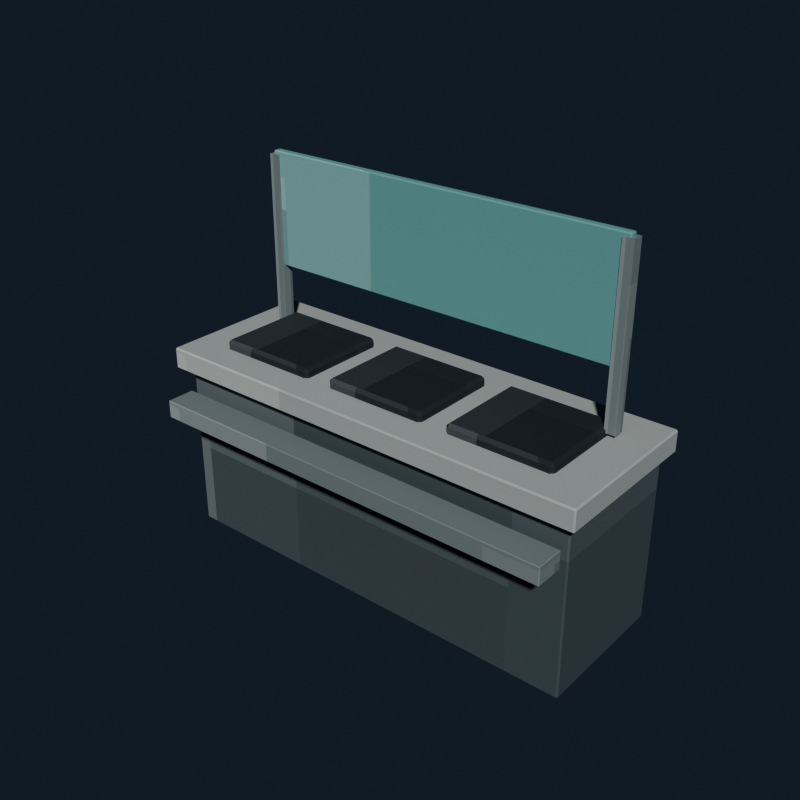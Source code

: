 # Source: prison_serving_counter.blend  (saved by Blender 5.2.44; exported with 4.5.12 LTS)
import bpy
from mathutils import Matrix  # noqa: F401  (used for matrix-valued properties, if any)

bpy.ops.wm.read_factory_settings(use_empty=True)
scene = bpy.context.scene
scene.name = 'Scene'

# ---- collections
col_collection = bpy.data.collections.new('Collection'); scene.collection.children.link(col_collection)

# ---- images (referenced by path relative to the original .blend; pixels are not part of the script)
import os
ASSET_DIR = os.environ.get("B2B_ASSET_DIR", "")  # directory of the original .blend (textures are referenced by path, not embedded)
HERE = os.path.dirname(os.path.abspath(__file__))  # packed textures are extracted next to this script under _unpacked/

def load_image(name, relpath, width, height, colorspace="sRGB"):
    """Load a texture the original file referenced (path relative to the .blend, or extracted next to this script)."""
    p = next((c for c in (os.path.join(HERE, relpath), os.path.join(ASSET_DIR, relpath)) if relpath and os.path.exists(c)), "")
    if p:
        img = bpy.data.images.load(p, check_existing=True)
        img.name = name
    else:  # same state as the original file: an image datablock whose file is absent (Cycles renders it pink)
        img = bpy.data.images.new(name, width, height)
        img.source = "FILE"
        img.filepath = "//" + (relpath or name)
    img.colorspace_settings.name = colorspace
    return img
img_prison_serving_counter_pixel_atlas = load_image('prison_serving_counter_pixel_atlas', '_unpacked/prison_serving_counter_pixel_atlas.be9d3282.png', 128, 16, 'sRGB')

# ---- materials (node trees are filled in below, after node groups)
mat_prison_serving_counter_pixel_paint = bpy.data.materials.new('Prison Serving Counter pixel paint')

# ---- material node trees
mat_prison_serving_counter_pixel_paint.use_nodes = True; mat_prison_serving_counter_pixel_paint.node_tree.nodes.clear()
_N = mat_prison_serving_counter_pixel_paint.node_tree.nodes; _L = mat_prison_serving_counter_pixel_paint.node_tree.links
n0 = _N.new('ShaderNodeBsdfPrincipled'); n0.name = 'Principled BSDF'; n0.location = (-200, 100)
n0.inputs[1].default_value = 0.18
n0.inputs[2].default_value = 0.84
n0.inputs[10].default_value = 0.005
n1 = _N.new('ShaderNodeOutputMaterial'); n1.name = 'Material Output'; n1.location = (200, 100)
n2 = _N.new('ShaderNodeTexImage'); n2.name = 'Image Texture'; n2.location = (0, 0)
n2.image = img_prison_serving_counter_pixel_atlas
n2.interpolation = 'Closest'
_L.new(n0.outputs[0], n1.inputs[0])
_L.new(n2.outputs[0], n0.inputs[0])
n1.is_active_output = True

# ---- world
world_world = bpy.data.worlds.new('World'); scene.world = world_world
world_world.use_nodes = True; world_world.node_tree.nodes.clear()
_N = world_world.node_tree.nodes; _L = world_world.node_tree.links
n0 = _N.new('ShaderNodeOutputWorld'); n0.name = 'World Output'; n0.location = (200, 100)
n1 = _N.new('ShaderNodeBackground'); n1.name = 'Background'; n1.location = (-200, 100)
n1.inputs[0].default_value = (0.04314, 0.06275, 0.09412, 1.0)
n1.inputs[1].default_value = 0.36
_L.new(n1.outputs[0], n0.inputs[0])
n0.is_active_output = True
world_world.color = (0.05088, 0.05088, 0.05088)
world_world.sun_shadow_jitter_overblur = 0.0

# ---- meshes
me_cube = bpy.data.meshes.new('Cube')
me_cube.from_pydata([(-1.167, -0.382, -0.48), (-1.167, -0.39, -0.472), (-1.175, -0.382, -0.472), (-1.167, -0.39, 0.472), (-1.167, -0.382, 0.48), (-1.175, -0.382, 0.472), (-1.167, 0.382, -0.48), (-1.175, 0.382, -0.472), (-1.167, 0.39, -0.472), (-1.167, 0.382, 0.48), (-1.167, 0.39, 0.472), (-1.175, 0.382, 0.472), (1.167, -0.382, -0.48), (1.175, -0.382, -0.472), (1.167, -0.39, -0.472), (1.167, -0.382, 0.48), (1.167, -0.39, 0.472), (1.175, -0.382, 0.472), (1.167, 0.382, -0.48), (1.167, 0.39, -0.472), (1.175, 0.382, -0.472), (1.167, 0.382, 0.48), (1.175, 0.382, 0.472), (1.167, 0.39, 0.472)], [], [(0, 1, 2), (3, 4, 5), (6, 7, 8), (9, 10, 11), (12, 13, 14), (15, 16, 17), (18, 19, 20), (21, 22, 23), (6, 0, 2, 7), (1, 3, 5, 2), (4, 9, 11, 5), (10, 8, 7, 11), (18, 6, 8, 19), (9, 21, 23, 10), (22, 20, 19, 23), (12, 18, 20, 13), (21, 15, 17, 22), (16, 14, 13, 17), (0, 12, 14, 1), (15, 4, 3, 16), (6, 18, 12, 0), (2, 5, 11, 7), (14, 16, 3, 1), (21, 9, 4, 15), (8, 10, 23, 19), (20, 22, 17, 13)])
_uv = me_cube.uv_layers.new(name='UVMap')
_uv.uv.foreach_set('vector', [0.2709, 0.7202, 0.2709, 0.7225, 0.2708, 0.7202, 0.3262, 0.9442, 0.3264, 0.9442, 0.3262, 0.945, 0.2709, 0.5023, 0.2708, 0.5023, 0.2709, 0.5, 0.3264, 0.2772, 0.3262, 0.2783, 0.3262, 0.2758, 0.2985, 0.7202, 0.2988, 0.7202, 0.2987, 0.7229, 0.3265, 0.7217, 0.3262, 0.7233, 0.3262, 0.7208, 0.2985, 0.5023, 0.2987, 0.4996, 0.2988, 0.5023, 0.3265, 0.5015, 0.3262, 0.5023, 0.3262, 0.4994, 0.2709, 0.5023, 0.2709, 0.7202, 0.2708, 0.7202, 0.2708, 0.5023, 0.2988, 0.055, 0.3262, 0.055, 0.3262, 0.05728, 0.2988, 0.05728, 0.3264, 0.05728, 0.3264, 0.2772, 0.3262, 0.2758, 0.3262, 0.05728, 0.3262, 0.2783, 0.2988, 0.2783, 0.2988, 0.2752, 0.3262, 0.2758, 0.2985, 0.5023, 0.2709, 0.5023, 0.2709, 0.5, 0.2987, 0.4996, 0.3264, 0.2772, 0.3265, 0.5015, 0.3262, 0.4994, 0.3262, 0.2783, 0.3262, 0.5023, 0.2988, 0.5023, 0.2987, 0.4996, 0.3262, 0.4994, 0.2985, 0.7202, 0.2985, 0.5023, 0.2988, 0.5023, 0.2988, 0.7202, 0.3265, 0.5015, 0.3265, 0.7217, 0.3262, 0.7208, 0.3262, 0.5023, 0.3262, 0.7233, 0.2987, 0.7229, 0.2988, 0.7202, 0.3262, 0.7208, 0.2709, 0.7202, 0.2985, 0.7202, 0.2987, 0.7229, 0.2709, 0.7225, 0.3265, 0.7217, 0.3264, 0.9442, 0.3262, 0.9442, 0.3262, 0.7233, 0.2709, 0.5023, 0.2985, 0.5023, 0.2985, 0.7202, 0.2709, 0.7202, 0.2988, 0.05728, 0.3262, 0.05728, 0.3262, 0.2758, 0.2988, 0.2752, 0.2987, 0.7229, 0.3262, 0.7233, 0.3262, 0.9442, 0.2988, 0.9442, 0.3265, 0.5015, 0.3541, 0.5023, 0.3541, 0.7202, 0.3265, 0.7217, 0.2988, 0.2783, 0.3262, 0.2783, 0.3262, 0.4994, 0.2987, 0.4996, 0.2988, 0.5023, 0.3262, 0.5023, 0.3262, 0.7208, 0.2988, 0.7202])
me_cube.materials.append(mat_prison_serving_counter_pixel_paint)
me_cube.update()
me_cube_001 = bpy.data.meshes.new('Cube.001')
me_cube_001.from_pydata([(-1.222, -0.432, -0.06), (-1.222, -0.44, -0.052), (-1.23, -0.432, -0.052), (-1.222, -0.44, 0.052), (-1.222, -0.432, 0.06), (-1.23, -0.432, 0.052), (-1.222, 0.432, -0.06), (-1.23, 0.432, -0.052), (-1.222, 0.44, -0.052), (-1.222, 0.432, 0.06), (-1.222, 0.44, 0.052), (-1.23, 0.432, 0.052), (1.222, -0.432, -0.06), (1.23, -0.432, -0.052), (1.222, -0.44, -0.052), (1.222, -0.432, 0.06), (1.222, -0.44, 0.052), (1.23, -0.432, 0.052), (1.222, 0.432, -0.06), (1.222, 0.44, -0.052), (1.23, 0.432, -0.052), (1.222, 0.432, 0.06), (1.23, 0.432, 0.052), (1.222, 0.44, 0.052)], [], [(0, 1, 2), (3, 4, 5), (6, 7, 8), (9, 10, 11), (12, 13, 14), (15, 16, 17), (18, 19, 20), (21, 22, 23), (6, 0, 2, 7), (1, 3, 5, 2), (4, 9, 11, 5), (10, 8, 7, 11), (18, 6, 8, 19), (9, 21, 23, 10), (22, 20, 19, 23), (12, 18, 20, 13), (21, 15, 17, 22), (16, 14, 13, 17), (0, 12, 14, 1), (15, 4, 3, 16), (6, 18, 12, 0), (2, 5, 11, 7), (14, 16, 3, 1), (21, 9, 4, 15), (8, 10, 23, 19), (20, 22, 17, 13)])
_uv = me_cube_001.uv_layers.new(name='UVMap')
_uv.uv.foreach_set('vector', [0.5209, 0.7205, 0.5209, 0.7225, 0.5208, 0.7205, 0.5746, 0.9443, 0.5764, 0.9443, 0.5746, 0.945, 0.5209, 0.502, 0.5208, 0.502, 0.5209, 0.5, 0.5764, 0.2773, 0.5746, 0.2782, 0.5746, 0.276, 0.5485, 0.7205, 0.55, 0.7205, 0.5495, 0.7229, 0.5765, 0.7219, 0.5746, 0.7232, 0.5746, 0.721, 0.5485, 0.502, 0.5495, 0.4996, 0.55, 0.502, 0.5765, 0.5013, 0.5746, 0.502, 0.5746, 0.4995, 0.5209, 0.502, 0.5209, 0.7205, 0.5208, 0.7205, 0.5208, 0.502, 0.5504, 0.055, 0.5746, 0.055, 0.5746, 0.05702, 0.5504, 0.05702, 0.5764, 0.05702, 0.5764, 0.2773, 0.5746, 0.276, 0.5746, 0.05702, 0.5746, 0.2782, 0.5504, 0.2782, 0.5504, 0.2755, 0.5746, 0.276, 0.5485, 0.502, 0.5209, 0.502, 0.5209, 0.5, 0.5495, 0.4996, 0.5764, 0.2773, 0.5765, 0.5013, 0.5746, 0.4995, 0.5746, 0.2782, 0.5746, 0.502, 0.55, 0.502, 0.5495, 0.4996, 0.5746, 0.4995, 0.5485, 0.7205, 0.5485, 0.502, 0.55, 0.502, 0.55, 0.7205, 0.5765, 0.5013, 0.5765, 0.7219, 0.5746, 0.721, 0.5746, 0.502, 0.5746, 0.7232, 0.5495, 0.7229, 0.55, 0.7205, 0.5746, 0.721, 0.5209, 0.7205, 0.5485, 0.7205, 0.5495, 0.7229, 0.5209, 0.7225, 0.5765, 0.7219, 0.5764, 0.9443, 0.5746, 0.9443, 0.5746, 0.7232, 0.5209, 0.502, 0.5485, 0.502, 0.5485, 0.7205, 0.5209, 0.7205, 0.5504, 0.05702, 0.5746, 0.05702, 0.5746, 0.276, 0.5504, 0.2755, 0.5495, 0.7229, 0.5746, 0.7232, 0.5746, 0.9443, 0.5504, 0.9443, 0.5765, 0.5013, 0.6041, 0.502, 0.6041, 0.7205, 0.5765, 0.7219, 0.5504, 0.2782, 0.5746, 0.2782, 0.5746, 0.4995, 0.5495, 0.4996, 0.55, 0.502, 0.5746, 0.502, 0.5746, 0.721, 0.55, 0.7205])
me_cube_001.materials.append(mat_prison_serving_counter_pixel_paint)
me_cube_001.update()
me_cube_002 = bpy.data.meshes.new('Cube.002')
me_cube_002.from_pydata([(-0.2724, -0.2424, -0.04), (-0.2724, -0.26, -0.0224), (-0.29, -0.2424, -0.0224), (-0.2724, -0.26, 0.0224), (-0.2724, -0.2424, 0.04), (-0.29, -0.2424, 0.0224), (-0.2724, 0.2424, -0.04), (-0.29, 0.2424, -0.0224), (-0.2724, 0.26, -0.0224), (-0.2724, 0.2424, 0.04), (-0.2724, 0.26, 0.0224), (-0.29, 0.2424, 0.0224), (0.2724, -0.2424, -0.04), (0.29, -0.2424, -0.0224), (0.2724, -0.26, -0.0224), (0.2724, -0.2424, 0.04), (0.2724, -0.26, 0.0224), (0.29, -0.2424, 0.0224), (0.2724, 0.2424, -0.04), (0.2724, 0.26, -0.0224), (0.29, 0.2424, -0.0224), (0.2724, 0.2424, 0.04), (0.29, 0.2424, 0.0224), (0.2724, 0.26, 0.0224)], [], [(0, 1, 2), (3, 4, 5), (6, 7, 8), (9, 10, 11), (12, 13, 14), (15, 16, 17), (18, 19, 20), (21, 22, 23), (6, 0, 2, 7), (1, 3, 5, 2), (4, 9, 11, 5), (10, 8, 7, 11), (18, 6, 8, 19), (9, 21, 23, 10), (22, 20, 19, 23), (12, 18, 20, 13), (21, 15, 17, 22), (16, 14, 13, 17), (0, 12, 14, 1), (15, 4, 3, 16), (6, 18, 12, 0), (2, 5, 11, 7), (14, 16, 3, 1), (21, 9, 4, 15), (8, 10, 23, 19), (20, 22, 17, 13)])
_uv = me_cube_002.uv_layers.new(name='UVMap')
_uv.uv.foreach_set('vector', [0.1466, 0.715, 0.1466, 0.7225, 0.1458, 0.715, 0.1953, 0.055, 0.2014, 0.06253, 0.1953, 0.06253, 0.1466, 0.5075, 0.1458, 0.5075, 0.1466, 0.5, 0.2014, 0.2747, 0.1953, 0.2826, 0.1953, 0.27, 0.1727, 0.715, 0.1782, 0.715, 0.1762, 0.7259, 0.2018, 0.7221, 0.1953, 0.7293, 0.1953, 0.7169, 0.1727, 0.5075, 0.1762, 0.4966, 0.1782, 0.5075, 0.2018, 0.5004, 0.1953, 0.5056, 0.1953, 0.4932, 0.1466, 0.5075, 0.1466, 0.715, 0.1458, 0.715, 0.1458, 0.5075, 0.1797, 0.055, 0.1953, 0.055, 0.1953, 0.06253, 0.1797, 0.06253, 0.2014, 0.06253, 0.2014, 0.2747, 0.1953, 0.27, 0.1953, 0.06253, 0.1953, 0.2826, 0.1797, 0.2843, 0.1797, 0.27, 0.1953, 0.27, 0.1727, 0.5075, 0.1466, 0.5075, 0.1466, 0.5, 0.1762, 0.4966, 0.2014, 0.2747, 0.2018, 0.5004, 0.1953, 0.4932, 0.1953, 0.2826, 0.1953, 0.5056, 0.1782, 0.5075, 0.1762, 0.4966, 0.1953, 0.4932, 0.1727, 0.715, 0.1727, 0.5075, 0.1782, 0.5075, 0.1782, 0.715, 0.2018, 0.5004, 0.2018, 0.7221, 0.1953, 0.7169, 0.1953, 0.5056, 0.1953, 0.7293, 0.1762, 0.7259, 0.1782, 0.715, 0.1953, 0.7169, 0.1466, 0.715, 0.1727, 0.715, 0.1762, 0.7259, 0.1466, 0.7225, 0.2018, 0.7221, 0.2014, 0.9382, 0.1953, 0.9382, 0.1953, 0.7293, 0.1466, 0.5075, 0.1727, 0.5075, 0.1727, 0.715, 0.1466, 0.715, 0.1797, 0.06253, 0.1953, 0.06253, 0.1953, 0.27, 0.1797, 0.27, 0.1762, 0.7259, 0.1953, 0.7293, 0.1953, 0.9382, 0.1797, 0.9382, 0.2018, 0.5004, 0.2284, 0.5075, 0.2284, 0.715, 0.2018, 0.7221, 0.1797, 0.2843, 0.1953, 0.2826, 0.1953, 0.4932, 0.1762, 0.4966, 0.1782, 0.5075, 0.1953, 0.5056, 0.1953, 0.7169, 0.1782, 0.715])
me_cube_002.materials.append(mat_prison_serving_counter_pixel_paint)
me_cube_002.update()
me_cube_003 = bpy.data.meshes.new('Cube.003')
me_cube_003.from_pydata([(-0.2724, -0.2424, -0.04), (-0.2724, -0.26, -0.0224), (-0.29, -0.2424, -0.0224), (-0.2724, -0.26, 0.0224), (-0.2724, -0.2424, 0.04), (-0.29, -0.2424, 0.0224), (-0.2724, 0.2424, -0.04), (-0.29, 0.2424, -0.0224), (-0.2724, 0.26, -0.0224), (-0.2724, 0.2424, 0.04), (-0.2724, 0.26, 0.0224), (-0.29, 0.2424, 0.0224), (0.2724, -0.2424, -0.04), (0.29, -0.2424, -0.0224), (0.2724, -0.26, -0.0224), (0.2724, -0.2424, 0.04), (0.2724, -0.26, 0.0224), (0.29, -0.2424, 0.0224), (0.2724, 0.2424, -0.04), (0.2724, 0.26, -0.0224), (0.29, 0.2424, -0.0224), (0.2724, 0.2424, 0.04), (0.29, 0.2424, 0.0224), (0.2724, 0.26, 0.0224)], [], [(0, 1, 2), (3, 4, 5), (6, 7, 8), (9, 10, 11), (12, 13, 14), (15, 16, 17), (18, 19, 20), (21, 22, 23), (6, 0, 2, 7), (1, 3, 5, 2), (4, 9, 11, 5), (10, 8, 7, 11), (18, 6, 8, 19), (9, 21, 23, 10), (22, 20, 19, 23), (12, 18, 20, 13), (21, 15, 17, 22), (16, 14, 13, 17), (0, 12, 14, 1), (15, 4, 3, 16), (6, 18, 12, 0), (2, 5, 11, 7), (14, 16, 3, 1), (21, 9, 4, 15), (8, 10, 23, 19), (20, 22, 17, 13)])
_uv = me_cube_003.uv_layers.new(name='UVMap')
_uv.uv.foreach_set('vector', [0.1466, 0.715, 0.1466, 0.7225, 0.1458, 0.715, 0.1953, 0.055, 0.2014, 0.06253, 0.1953, 0.06253, 0.1466, 0.5075, 0.1458, 0.5075, 0.1466, 0.5, 0.2014, 0.2747, 0.1953, 0.2826, 0.1953, 0.27, 0.1727, 0.715, 0.1782, 0.715, 0.1762, 0.7259, 0.2018, 0.7221, 0.1953, 0.7293, 0.1953, 0.7169, 0.1727, 0.5075, 0.1762, 0.4966, 0.1782, 0.5075, 0.2018, 0.5004, 0.1953, 0.5056, 0.1953, 0.4932, 0.1466, 0.5075, 0.1466, 0.715, 0.1458, 0.715, 0.1458, 0.5075, 0.1797, 0.055, 0.1953, 0.055, 0.1953, 0.06253, 0.1797, 0.06253, 0.2014, 0.06253, 0.2014, 0.2747, 0.1953, 0.27, 0.1953, 0.06253, 0.1953, 0.2826, 0.1797, 0.2843, 0.1797, 0.27, 0.1953, 0.27, 0.1727, 0.5075, 0.1466, 0.5075, 0.1466, 0.5, 0.1762, 0.4966, 0.2014, 0.2747, 0.2018, 0.5004, 0.1953, 0.4932, 0.1953, 0.2826, 0.1953, 0.5056, 0.1782, 0.5075, 0.1762, 0.4966, 0.1953, 0.4932, 0.1727, 0.715, 0.1727, 0.5075, 0.1782, 0.5075, 0.1782, 0.715, 0.2018, 0.5004, 0.2018, 0.7221, 0.1953, 0.7169, 0.1953, 0.5056, 0.1953, 0.7293, 0.1762, 0.7259, 0.1782, 0.715, 0.1953, 0.7169, 0.1466, 0.715, 0.1727, 0.715, 0.1762, 0.7259, 0.1466, 0.7225, 0.2018, 0.7221, 0.2014, 0.9382, 0.1953, 0.9382, 0.1953, 0.7293, 0.1466, 0.5075, 0.1727, 0.5075, 0.1727, 0.715, 0.1466, 0.715, 0.1797, 0.06253, 0.1953, 0.06253, 0.1953, 0.27, 0.1797, 0.27, 0.1762, 0.7259, 0.1953, 0.7293, 0.1953, 0.9382, 0.1797, 0.9382, 0.2018, 0.5004, 0.2284, 0.5075, 0.2284, 0.715, 0.2018, 0.7221, 0.1797, 0.2843, 0.1953, 0.2826, 0.1953, 0.4932, 0.1762, 0.4966, 0.1782, 0.5075, 0.1953, 0.5056, 0.1953, 0.7169, 0.1782, 0.715])
me_cube_003.materials.append(mat_prison_serving_counter_pixel_paint)
me_cube_003.update()
me_cube_004 = bpy.data.meshes.new('Cube.004')
me_cube_004.from_pydata([(-0.2724, -0.2424, -0.04), (-0.2724, -0.26, -0.0224), (-0.29, -0.2424, -0.0224), (-0.2724, -0.26, 0.0224), (-0.2724, -0.2424, 0.04), (-0.29, -0.2424, 0.0224), (-0.2724, 0.2424, -0.04), (-0.29, 0.2424, -0.0224), (-0.2724, 0.26, -0.0224), (-0.2724, 0.2424, 0.04), (-0.2724, 0.26, 0.0224), (-0.29, 0.2424, 0.0224), (0.2724, -0.2424, -0.04), (0.29, -0.2424, -0.0224), (0.2724, -0.26, -0.0224), (0.2724, -0.2424, 0.04), (0.2724, -0.26, 0.0224), (0.29, -0.2424, 0.0224), (0.2724, 0.2424, -0.04), (0.2724, 0.26, -0.0224), (0.29, 0.2424, -0.0224), (0.2724, 0.2424, 0.04), (0.29, 0.2424, 0.0224), (0.2724, 0.26, 0.0224)], [], [(0, 1, 2), (3, 4, 5), (6, 7, 8), (9, 10, 11), (12, 13, 14), (15, 16, 17), (18, 19, 20), (21, 22, 23), (6, 0, 2, 7), (1, 3, 5, 2), (4, 9, 11, 5), (10, 8, 7, 11), (18, 6, 8, 19), (9, 21, 23, 10), (22, 20, 19, 23), (12, 18, 20, 13), (21, 15, 17, 22), (16, 14, 13, 17), (0, 12, 14, 1), (15, 4, 3, 16), (6, 18, 12, 0), (2, 5, 11, 7), (14, 16, 3, 1), (21, 9, 4, 15), (8, 10, 23, 19), (20, 22, 17, 13)])
_uv = me_cube_004.uv_layers.new(name='UVMap')
_uv.uv.foreach_set('vector', [0.1466, 0.715, 0.1466, 0.7225, 0.1458, 0.715, 0.1953, 0.055, 0.2014, 0.06253, 0.1953, 0.06253, 0.1466, 0.5075, 0.1458, 0.5075, 0.1466, 0.5, 0.2014, 0.2747, 0.1953, 0.2826, 0.1953, 0.27, 0.1727, 0.715, 0.1782, 0.715, 0.1762, 0.7259, 0.2018, 0.7221, 0.1953, 0.7293, 0.1953, 0.7169, 0.1727, 0.5075, 0.1762, 0.4966, 0.1782, 0.5075, 0.2018, 0.5004, 0.1953, 0.5056, 0.1953, 0.4932, 0.1466, 0.5075, 0.1466, 0.715, 0.1458, 0.715, 0.1458, 0.5075, 0.1797, 0.055, 0.1953, 0.055, 0.1953, 0.06253, 0.1797, 0.06253, 0.2014, 0.06253, 0.2014, 0.2747, 0.1953, 0.27, 0.1953, 0.06253, 0.1953, 0.2826, 0.1797, 0.2843, 0.1797, 0.27, 0.1953, 0.27, 0.1727, 0.5075, 0.1466, 0.5075, 0.1466, 0.5, 0.1762, 0.4966, 0.2014, 0.2747, 0.2018, 0.5004, 0.1953, 0.4932, 0.1953, 0.2826, 0.1953, 0.5056, 0.1782, 0.5075, 0.1762, 0.4966, 0.1953, 0.4932, 0.1727, 0.715, 0.1727, 0.5075, 0.1782, 0.5075, 0.1782, 0.715, 0.2018, 0.5004, 0.2018, 0.7221, 0.1953, 0.7169, 0.1953, 0.5056, 0.1953, 0.7293, 0.1762, 0.7259, 0.1782, 0.715, 0.1953, 0.7169, 0.1466, 0.715, 0.1727, 0.715, 0.1762, 0.7259, 0.1466, 0.7225, 0.2018, 0.7221, 0.2014, 0.9382, 0.1953, 0.9382, 0.1953, 0.7293, 0.1466, 0.5075, 0.1727, 0.5075, 0.1727, 0.715, 0.1466, 0.715, 0.1797, 0.06253, 0.1953, 0.06253, 0.1953, 0.27, 0.1797, 0.27, 0.1762, 0.7259, 0.1953, 0.7293, 0.1953, 0.9382, 0.1797, 0.9382, 0.2018, 0.5004, 0.2284, 0.5075, 0.2284, 0.715, 0.2018, 0.7221, 0.1797, 0.2843, 0.1953, 0.2826, 0.1953, 0.4932, 0.1762, 0.4966, 0.1782, 0.5075, 0.1953, 0.5056, 0.1953, 0.7169, 0.1782, 0.715])
me_cube_004.materials.append(mat_prison_serving_counter_pixel_paint)
me_cube_004.update()
me_cube_005 = bpy.data.meshes.new('Cube.005')
me_cube_005.from_pydata([(-0.03, -0.03, -0.46), (-0.03, -0.03, 0.46), (-0.03, 0.03, -0.46), (-0.03, 0.03, 0.46), (0.03, -0.03, -0.46), (0.03, -0.03, 0.46), (0.03, 0.03, -0.46), (0.03, 0.03, 0.46)], [], [(0, 1, 3, 2), (2, 3, 7, 6), (6, 7, 5, 4), (4, 5, 1, 0), (2, 6, 4, 0), (7, 3, 1, 5)])
_uv = me_cube_005.uv_layers.new(name='UVMap')
_uv.uv.foreach_set('vector', [0.4236, 0.055, 0.4514, 0.055, 0.4514, 0.2775, 0.4236, 0.2775, 0.4236, 0.2775, 0.4514, 0.2775, 0.4514, 0.5, 0.4236, 0.5, 0.4236, 0.5, 0.4514, 0.5, 0.4514, 0.7225, 0.4236, 0.7225, 0.4236, 0.7225, 0.4514, 0.7225, 0.4514, 0.945, 0.4236, 0.945, 0.3958, 0.5, 0.4236, 0.5, 0.4236, 0.7225, 0.3958, 0.7225, 0.4514, 0.5, 0.4792, 0.5, 0.4792, 0.7225, 0.4514, 0.7225])
me_cube_005.materials.append(mat_prison_serving_counter_pixel_paint)
me_cube_005.update()
me_cube_006 = bpy.data.meshes.new('Cube.006')
me_cube_006.from_pydata([(-0.03, -0.03, -0.46), (-0.03, -0.03, 0.46), (-0.03, 0.03, -0.46), (-0.03, 0.03, 0.46), (0.03, -0.03, -0.46), (0.03, -0.03, 0.46), (0.03, 0.03, -0.46), (0.03, 0.03, 0.46)], [], [(0, 1, 3, 2), (2, 3, 7, 6), (6, 7, 5, 4), (4, 5, 1, 0), (2, 6, 4, 0), (7, 3, 1, 5)])
_uv = me_cube_006.uv_layers.new(name='UVMap')
_uv.uv.foreach_set('vector', [0.4236, 0.055, 0.4514, 0.055, 0.4514, 0.2775, 0.4236, 0.2775, 0.4236, 0.2775, 0.4514, 0.2775, 0.4514, 0.5, 0.4236, 0.5, 0.4236, 0.5, 0.4514, 0.5, 0.4514, 0.7225, 0.4236, 0.7225, 0.4236, 0.7225, 0.4514, 0.7225, 0.4514, 0.945, 0.4236, 0.945, 0.3958, 0.5, 0.4236, 0.5, 0.4236, 0.7225, 0.3958, 0.7225, 0.4514, 0.5, 0.4792, 0.5, 0.4792, 0.7225, 0.4514, 0.7225])
me_cube_006.materials.append(mat_prison_serving_counter_pixel_paint)
me_cube_006.update()
me_cube_007 = bpy.data.meshes.new('Cube.007')
me_cube_007.from_pydata([(-1.034, -0.0165, -0.31), (-1.034, -0.0225, -0.304), (-1.04, -0.0165, -0.304), (-1.034, -0.0225, 0.304), (-1.034, -0.0165, 0.31), (-1.04, -0.0165, 0.304), (-1.034, 0.0165, -0.31), (-1.04, 0.0165, -0.304), (-1.034, 0.0225, -0.304), (-1.034, 0.0165, 0.31), (-1.034, 0.0225, 0.304), (-1.04, 0.0165, 0.304), (1.034, -0.0165, -0.31), (1.04, -0.0165, -0.304), (1.034, -0.0225, -0.304), (1.034, -0.0165, 0.31), (1.034, -0.0225, 0.304), (1.04, -0.0165, 0.304), (1.034, 0.0165, -0.31), (1.034, 0.0225, -0.304), (1.04, 0.0165, -0.304), (1.034, 0.0165, 0.31), (1.04, 0.0165, 0.304), (1.034, 0.0225, 0.304)], [], [(0, 1, 2), (3, 4, 5), (6, 7, 8), (9, 10, 11), (12, 13, 14), (15, 16, 17), (18, 19, 20), (21, 22, 23), (6, 0, 2, 7), (1, 3, 5, 2), (4, 9, 11, 5), (10, 8, 7, 11), (18, 6, 8, 19), (9, 21, 23, 10), (22, 20, 19, 23), (12, 18, 20, 13), (21, 15, 17, 22), (16, 14, 13, 17), (0, 12, 14, 1), (15, 4, 3, 16), (6, 18, 12, 0), (2, 5, 11, 7), (14, 16, 3, 1), (21, 9, 4, 15), (8, 10, 23, 19), (20, 22, 17, 13)])
_uv = me_cube_007.uv_layers.new(name='UVMap')
_uv.uv.foreach_set('vector', [0.8959, 0.6928, 0.8959, 0.7225, 0.8958, 0.6928, 0.9511, 0.9444, 0.9514, 0.9444, 0.9511, 0.945, 0.8959, 0.5297, 0.8958, 0.5297, 0.8959, 0.5, 0.9514, 0.268, 0.9511, 0.2781, 0.9511, 0.2553, 0.9235, 0.6928, 0.9238, 0.6928, 0.9237, 0.7228, 0.9514, 0.708, 0.9511, 0.7231, 0.9511, 0.7003, 0.9235, 0.5297, 0.9237, 0.4997, 0.9238, 0.5297, 0.9514, 0.5221, 0.9511, 0.5297, 0.9511, 0.4995, 0.8959, 0.5297, 0.8959, 0.6928, 0.8958, 0.6928, 0.8958, 0.5297, 0.9239, 0.055, 0.9511, 0.055, 0.9511, 0.08467, 0.9239, 0.08467, 0.9514, 0.08467, 0.9514, 0.268, 0.9511, 0.2553, 0.9511, 0.08467, 0.9511, 0.2781, 0.9239, 0.2781, 0.9239, 0.2478, 0.9511, 0.2553, 0.9235, 0.5297, 0.8959, 0.5297, 0.8959, 0.5, 0.9237, 0.4997, 0.9514, 0.268, 0.9514, 0.5221, 0.9511, 0.4995, 0.9511, 0.2781, 0.9511, 0.5297, 0.9238, 0.5297, 0.9237, 0.4997, 0.9511, 0.4995, 0.9235, 0.6928, 0.9235, 0.5297, 0.9238, 0.5297, 0.9238, 0.6928, 0.9514, 0.5221, 0.9514, 0.708, 0.9511, 0.7003, 0.9511, 0.5297, 0.9511, 0.7231, 0.9237, 0.7228, 0.9238, 0.6928, 0.9511, 0.7003, 0.8959, 0.6928, 0.9235, 0.6928, 0.9237, 0.7228, 0.8959, 0.7225, 0.9514, 0.708, 0.9514, 0.9444, 0.9511, 0.9444, 0.9511, 0.7231, 0.8959, 0.5297, 0.9235, 0.5297, 0.9235, 0.6928, 0.8959, 0.6928, 0.9239, 0.08467, 0.9511, 0.08467, 0.9511, 0.2553, 0.9239, 0.2478, 0.9237, 0.7228, 0.9511, 0.7231, 0.9511, 0.9444, 0.9239, 0.9444, 0.9514, 0.5221, 0.9791, 0.5297, 0.9791, 0.6928, 0.9514, 0.708, 0.9239, 0.2781, 0.9511, 0.2781, 0.9511, 0.4995, 0.9237, 0.4997, 0.9238, 0.5297, 0.9511, 0.5297, 0.9511, 0.7003, 0.9238, 0.6928])
me_cube_007.materials.append(mat_prison_serving_counter_pixel_paint)
me_cube_007.update()
me_cube_008 = bpy.data.meshes.new('Cube.008')
me_cube_008.from_pydata([(-1.156, -0.076, -0.05), (-1.156, -0.08, -0.046), (-1.16, -0.076, -0.046), (-1.156, -0.08, 0.046), (-1.156, -0.076, 0.05), (-1.16, -0.076, 0.046), (-1.156, 0.076, -0.05), (-1.16, 0.076, -0.046), (-1.156, 0.08, -0.046), (-1.156, 0.076, 0.05), (-1.156, 0.08, 0.046), (-1.16, 0.076, 0.046), (1.156, -0.076, -0.05), (1.16, -0.076, -0.046), (1.156, -0.08, -0.046), (1.156, -0.076, 0.05), (1.156, -0.08, 0.046), (1.16, -0.076, 0.046), (1.156, 0.076, -0.05), (1.156, 0.08, -0.046), (1.16, 0.076, -0.046), (1.156, 0.076, 0.05), (1.16, 0.076, 0.046), (1.156, 0.08, 0.046)], [], [(0, 1, 2), (3, 4, 5), (6, 7, 8), (9, 10, 11), (12, 13, 14), (15, 16, 17), (18, 19, 20), (21, 22, 23), (6, 0, 2, 7), (1, 3, 5, 2), (4, 9, 11, 5), (10, 8, 7, 11), (18, 6, 8, 19), (9, 21, 23, 10), (22, 20, 19, 23), (12, 18, 20, 13), (21, 15, 17, 22), (16, 14, 13, 17), (0, 12, 14, 1), (15, 4, 3, 16), (6, 18, 12, 0), (2, 5, 11, 7), (14, 16, 3, 1), (21, 9, 4, 15), (8, 10, 23, 19), (20, 22, 17, 13)])
_uv = me_cube_008.uv_layers.new(name='UVMap')
_uv.uv.foreach_set('vector', [0.3958, 0.7169, 0.3958, 0.7225, 0.3958, 0.7169, 0.4503, 0.9446, 0.4514, 0.9446, 0.4503, 0.945, 0.3958, 0.5056, 0.3958, 0.5056, 0.3958, 0.5, 0.4514, 0.2759, 0.4503, 0.2779, 0.4503, 0.2733, 0.4235, 0.7169, 0.4244, 0.7169, 0.4241, 0.7227, 0.4514, 0.7199, 0.4503, 0.7229, 0.4503, 0.7183, 0.4235, 0.5056, 0.4241, 0.4998, 0.4244, 0.5056, 0.4514, 0.5041, 0.4503, 0.5056, 0.4503, 0.4997, 0.3958, 0.5056, 0.3958, 0.7169, 0.3958, 0.7169, 0.3958, 0.5056, 0.4247, 0.055, 0.4503, 0.055, 0.4503, 0.06056, 0.4247, 0.06056, 0.4514, 0.06056, 0.4514, 0.2759, 0.4503, 0.2733, 0.4503, 0.06056, 0.4503, 0.2779, 0.4247, 0.2779, 0.4247, 0.2719, 0.4503, 0.2733, 0.4235, 0.5056, 0.3958, 0.5056, 0.3958, 0.5, 0.4241, 0.4998, 0.4514, 0.2759, 0.4514, 0.5041, 0.4503, 0.4997, 0.4503, 0.2779, 0.4503, 0.5056, 0.4244, 0.5056, 0.4241, 0.4998, 0.4503, 0.4997, 0.4235, 0.7169, 0.4235, 0.5056, 0.4244, 0.5056, 0.4244, 0.7169, 0.4514, 0.5041, 0.4514, 0.7199, 0.4503, 0.7183, 0.4503, 0.5056, 0.4503, 0.7229, 0.4241, 0.7227, 0.4244, 0.7169, 0.4503, 0.7183, 0.3958, 0.7169, 0.4235, 0.7169, 0.4241, 0.7227, 0.3958, 0.7225, 0.4514, 0.7199, 0.4514, 0.9446, 0.4503, 0.9446, 0.4503, 0.7229, 0.3958, 0.5056, 0.4235, 0.5056, 0.4235, 0.7169, 0.3958, 0.7169, 0.4247, 0.06056, 0.4503, 0.06056, 0.4503, 0.2733, 0.4247, 0.2719, 0.4241, 0.7227, 0.4503, 0.7229, 0.4503, 0.9446, 0.4247, 0.9446, 0.4514, 0.5041, 0.4792, 0.5056, 0.4792, 0.7169, 0.4514, 0.7199, 0.4247, 0.2779, 0.4503, 0.2779, 0.4503, 0.4997, 0.4241, 0.4998, 0.4244, 0.5056, 0.4503, 0.5056, 0.4503, 0.7183, 0.4244, 0.7169])
me_cube_008.materials.append(mat_prison_serving_counter_pixel_paint)
me_cube_008.update()

# ---- objects
ob_counterbase = bpy.data.objects.new('CounterBase', me_cube)
ob_countertop = bpy.data.objects.new('CounterTop', me_cube_001)
ob_foodwell_0 = bpy.data.objects.new('FoodWell_0', me_cube_002)
ob_foodwell_1 = bpy.data.objects.new('FoodWell_1', me_cube_003)
ob_foodwell_2 = bpy.data.objects.new('FoodWell_2', me_cube_004)
ob_guardpost__1_03 = bpy.data.objects.new('GuardPost_-1.03', me_cube_005)
ob_guardpost_1_03 = bpy.data.objects.new('GuardPost_1.03', me_cube_006)
ob_sneezeguard = bpy.data.objects.new('SneezeGuard', me_cube_007)
ob_trayrail = bpy.data.objects.new('TrayRail', me_cube_008)

# ---- transforms, parenting, visibility, modifiers, constraints
ob_counterbase.location = (0.0, 0.0, 0.48)
ob_countertop.location = (0.0, -0.02, 1.01)
ob_foodwell_0.location = (-0.72, -0.03, 1.08)
ob_foodwell_1.location = (0.0, -0.03, 1.08)
ob_foodwell_2.location = (0.72, -0.03, 1.08)
ob_guardpost__1_03.location = (-1.03, 0.17, 1.55)
ob_guardpost_1_03.location = (1.03, 0.17, 1.55)
ob_sneezeguard.location = (0.0, 0.17, 1.72)
ob_trayrail.location = (0.0, -0.51, 0.78)

# ---- collection membership
col_collection.objects.link(ob_counterbase)
col_collection.objects.link(ob_countertop)
col_collection.objects.link(ob_foodwell_0)
col_collection.objects.link(ob_foodwell_1)
col_collection.objects.link(ob_foodwell_2)
col_collection.objects.link(ob_guardpost__1_03)
col_collection.objects.link(ob_guardpost_1_03)
col_collection.objects.link(ob_sneezeguard)
col_collection.objects.link(ob_trayrail)

# ---- scene / render settings (as saved in the file)
scene.frame_start = 1; scene.frame_end = 250; scene.frame_set(1)
scene.render.engine = 'BLENDER_EEVEE_NEXT'
scene.render.resolution_x = 640
scene.render.resolution_y = 640
scene.render.bake_bias = 0.0
scene.render.bake_samples = 0
scene.render.compositor_device = 'GPU'
scene.eevee.use_volume_custom_range = False
scene.eevee.fast_gi_thickness_near = 0.1
scene.eevee.fast_gi_thickness_far = 0.0
scene.eevee.ray_tracing_options.screen_trace_thickness = 0.1
scene.view_settings.look = 'AgX - Medium High Contrast'
bpy.context.view_layer.update()

# ---- added for rendering (the .blend has no active camera and no usable light): camera, sun
cam_auto = bpy.data.cameras.new('AutoCamera')
cam_auto.lens = 50.0
cam_auto.sensor_width = 36.0
cam_auto.clip_end = 1000.0
ob_auto_camera = bpy.data.objects.new('AutoCamera', cam_auto)
scene.collection.objects.link(ob_auto_camera)
ob_auto_camera.location = (3.09537, -3.79945, 3.4913)
ob_auto_camera.rotation_euler = (1.09748, -7.21219e-08, 0.694738)
scene.camera = ob_auto_camera
light_auto_sun = bpy.data.lights.new('AutoSun', 'SUN')
light_auto_sun.energy = 3.0
light_auto_sun.angle = 0.0523599
ob_auto_sun = bpy.data.objects.new('AutoSun', light_auto_sun)
scene.collection.objects.link(ob_auto_sun)
ob_auto_sun.rotation_euler = (0.872665, 0.174533, 0.523599)
bpy.context.view_layer.update()
